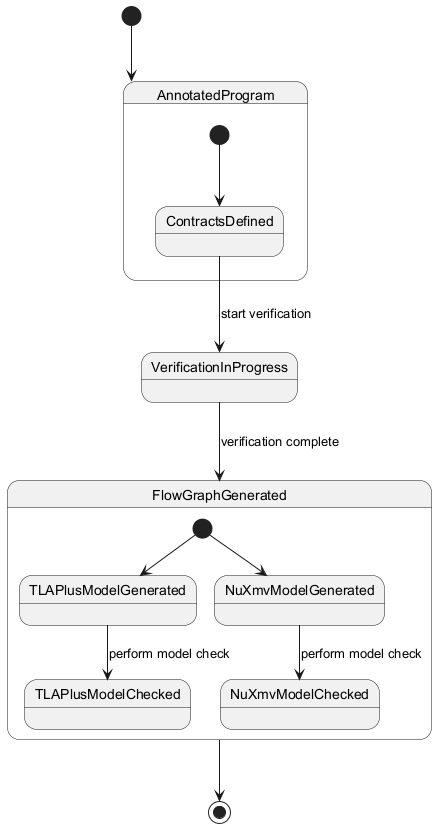

The diagram above was rendered by PlantUML. Its source (embedded in the PNG):
@startuml
[*] --> AnnotatedProgram

state AnnotatedProgram {
    [*] --> ContractsDefined
}

ContractsDefined --> VerificationInProgress : start verification
VerificationInProgress --> FlowGraphGenerated : verification complete

state FlowGraphGenerated {
  [*] --> TLAPlusModelGenerated
  TLAPlusModelGenerated --> TLAPlusModelChecked : perform model check
  
  [*] --> NuXmvModelGenerated
  NuXmvModelGenerated --> NuXmvModelChecked : perform model check
}

FlowGraphGenerated --> [*]
@enduml